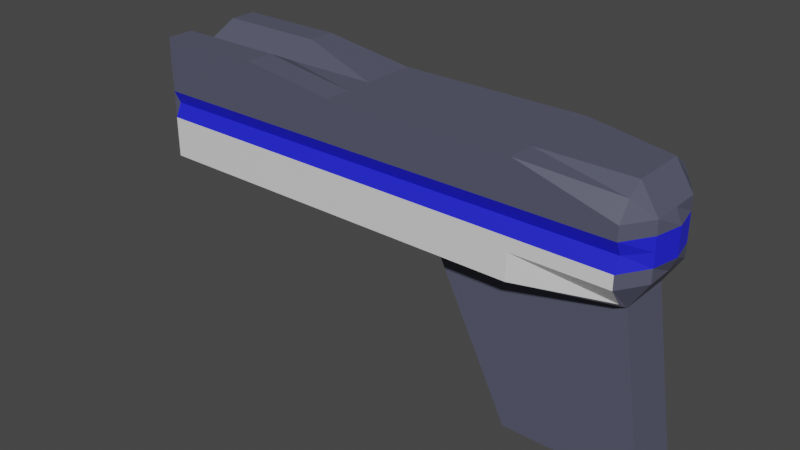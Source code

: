 # Source: Simple_Scanner.blend  (saved by Blender 3.2.14; exported with 4.5.12 LTS)
import bpy
from mathutils import Matrix  # noqa: F401  (used for matrix-valued properties, if any)

bpy.ops.wm.read_factory_settings(use_empty=True)
scene = bpy.context.scene
scene.name = 'Scene'

# ---- collections
col_collection = bpy.data.collections.new('Collection'); scene.collection.children.link(col_collection)

# ---- materials (node trees are filled in below, after node groups)
mat_silver = bpy.data.materials.new('Silver')
mat_silver.use_transparent_shadow = False
mat_blue = bpy.data.materials.new('Blue')
mat_blue.use_transparent_shadow = False
mat_dark_silver = bpy.data.materials.new('Dark Silver')
mat_dark_silver.use_transparent_shadow = False
mat_purple = bpy.data.materials.new('Purple')
mat_purple.use_transparent_shadow = False

# ---- material node trees
mat_silver.use_nodes = True; mat_silver.node_tree.nodes.clear()
_N = mat_silver.node_tree.nodes; _L = mat_silver.node_tree.links
n0 = _N.new('ShaderNodeBsdfPrincipled'); n0.name = 'Principled BSDF'; n0.location = (10, 300)
n0.distribution = 'GGX'
n0.subsurface_method = 'RANDOM_WALK_SKIN'
n0.inputs[3].default_value = 1.45
n0.inputs[27].default_value = (0.0, 0.0, 0.0, 1.0)
n0.inputs[28].default_value = 1.0
n1 = _N.new('ShaderNodeOutputMaterial'); n1.name = 'Material Output'; n1.location = (300, 300)
_L.new(n0.outputs[0], n1.inputs[0])
n1.is_active_output = True
mat_blue.use_nodes = True; mat_blue.node_tree.nodes.clear()
_N = mat_blue.node_tree.nodes; _L = mat_blue.node_tree.links
n0 = _N.new('ShaderNodeBsdfPrincipled'); n0.name = 'Principled BSDF'; n0.location = (10, 300)
n0.distribution = 'GGX'
n0.subsurface_method = 'RANDOM_WALK_SKIN'
n0.inputs[0].default_value = (0.01557, 0.01819, 0.8, 1.0)
n0.inputs[3].default_value = 1.45
n0.inputs[27].default_value = (0.0, 0.0, 0.0, 1.0)
n0.inputs[28].default_value = 1.0
n1 = _N.new('ShaderNodeOutputMaterial'); n1.name = 'Material Output'; n1.location = (300, 300)
_L.new(n0.outputs[0], n1.inputs[0])
n1.is_active_output = True
mat_dark_silver.use_nodes = True; mat_dark_silver.node_tree.nodes.clear()
_N = mat_dark_silver.node_tree.nodes; _L = mat_dark_silver.node_tree.links
n0 = _N.new('ShaderNodeBsdfPrincipled'); n0.name = 'Principled BSDF'; n0.location = (10, 300)
n0.distribution = 'GGX'
n0.subsurface_method = 'RANDOM_WALK_SKIN'
n0.inputs[0].default_value = (0.08935, 0.0947, 0.1424, 1.0)
n0.inputs[3].default_value = 1.45
n0.inputs[27].default_value = (0.0, 0.0, 0.0, 1.0)
n0.inputs[28].default_value = 1.0
n1 = _N.new('ShaderNodeOutputMaterial'); n1.name = 'Material Output'; n1.location = (300, 300)
_L.new(n0.outputs[0], n1.inputs[0])
n1.is_active_output = True
mat_purple.use_nodes = True; mat_purple.node_tree.nodes.clear()
_N = mat_purple.node_tree.nodes; _L = mat_purple.node_tree.links
n0 = _N.new('ShaderNodeBsdfPrincipled'); n0.name = 'Principled BSDF'; n0.location = (10, 300)
n0.distribution = 'GGX'
n0.subsurface_method = 'RANDOM_WALK_SKIN'
n0.inputs[0].default_value = (0.8, 0.1081, 0.4433, 1.0)
n0.inputs[3].default_value = 1.45
n0.inputs[27].default_value = (0.0, 0.0, 0.0, 1.0)
n0.inputs[28].default_value = 1.0
n1 = _N.new('ShaderNodeOutputMaterial'); n1.name = 'Material Output'; n1.location = (300, 300)
_L.new(n0.outputs[0], n1.inputs[0])
n1.is_active_output = True

# ---- world
world_world = bpy.data.worlds.new('World'); scene.world = world_world
world_world.use_nodes = True; world_world.node_tree.nodes.clear()
_N = world_world.node_tree.nodes; _L = world_world.node_tree.links
n0 = _N.new('ShaderNodeOutputWorld'); n0.name = 'World Output'; n0.location = (300, 300)
n1 = _N.new('ShaderNodeBackground'); n1.name = 'Background'; n1.location = (10, 300)
n1.inputs[0].default_value = (0.05088, 0.05088, 0.05088, 1.0)
_L.new(n1.outputs[0], n0.inputs[0])
n0.is_active_output = True
world_world.color = (0.05088, 0.05088, 0.05088)
world_world.use_sun_shadow = False
world_world.sun_shadow_jitter_overblur = 0.0

# ---- meshes
me_cube_001 = bpy.data.meshes.new('Cube.001')
me_cube_001.from_pydata([(-1.0, -1.0, -1.0), (-1.0, -1.0, 1.246), (-1.0, 1.0, -1.0), (-1.0, 1.0, 1.246), (1.0, -1.0, -1.0), (1.0, -1.0, 1.246), (1.0, 1.0, -1.0), (1.0, 1.0, 1.246), (-1.0, 0.0, -1.0), (-1.0, 0.0, 1.0), (1.0, 0.0, -1.0), (1.0, 0.0, 1.0), (-1.0, 0.5, 1.246), (1.0, 0.5, -1.0), (-1.0, 0.5, -1.0), (1.0, 0.5, 1.246), (-1.0, -0.5, -1.0), (1.0, -0.5, 1.246), (-1.0, -0.5, 1.246), (1.0, -0.5, -1.0), (-1.0, -0.8836, 0.0), (-1.0, 0.8836, 0.0), (1.0, 0.8836, 0.0), (1.0, -0.8836, 0.0), (4.499, 1.0, 1.0), (-1.0, 1.0, 0.25), (4.499, 1.0, 0.5), (-1.0, 0.5, 0.0), (-1.0, -0.5, 0.0), (4.499, 0.5, -1.0), (-1.0, -1.0, 0.5), (-1.0, 1.0, 0.5), (1.0, 1.0, 0.5), (1.0, -1.0, 0.5), (4.499, 0.0, -1.0), (-1.0, 0.0, 0.5), (4.499, -0.5, -1.0), (-1.0, 0.5, 0.5), (-1.0, -0.5, 0.5), (4.499, -0.5, 1.0), (-1.0, 1.0, -0.5), (1.0, 1.0, -0.5), (1.0, -1.0, -0.5), (4.499, 0.0, 1.0), (-1.0, 0.0, -0.5), (4.499, -1.0, 1.0), (-1.0, 0.5, -0.5), (-1.0, -0.5, -0.5), (4.499, 0.5, 1.0), (-1.0, -1.0, -0.5), (7.997, 1.0, -0.5), (7.997, 0.773, -0.8125), (7.997, 0.5, -1.0), (7.997, -0.5, 1.0), (7.997, -0.773, 0.8125), (7.997, -1.0, -0.5), (7.997, -0.773, -0.8125), (7.997, -0.5, -1.0), (7.997, 0.0, -1.0), (7.997, 0.5, 1.0), (7.997, 0.0, 1.0), (8.315, 0.0, -0.5), (7.997, 0.773, 0.8125), (8.315, 0.5, -0.5), (8.315, -0.5, -0.5), (7.997, 1.0, 0.5), (7.997, 0.8836, 0.0), (7.997, -1.0, 0.5), (7.997, -0.8836, 0.0), (8.315, 0.0, 0.5), (8.424, 0.0, 0.0), (8.315, 0.5, 0.5), (8.315, 0.5, 0.0), (8.315, -0.5, 0.5), (8.315, -0.5, 0.0), (4.499, 1.0, -1.0), (4.499, 1.0, -0.5), (4.499, 0.8836, 0.0), (4.499, -1.0, 0.5), (4.499, -0.8836, 0.0), (4.499, -1.0, -0.5), (4.499, -1.0, -1.0), (2.749, 0.5, -1.0), (2.749, -0.5, 1.0), (2.749, 0.5, 1.0), (2.749, -1.0, 1.0), (2.749, 0.0, 1.0), (2.749, -0.5, -1.0), (2.749, 0.0, -1.0), (2.749, 1.0, 0.5), (2.749, 1.0, -1.0), (2.749, 1.0, -0.5), (2.749, -1.0, 0.5), (2.749, -1.0, -0.5), (2.749, 1.0, 1.0), (2.749, 0.8836, 0.0), (2.749, -0.8836, 0.0), (2.749, -1.0, -1.0), (6.248, 1.0, 0.5), (-1.635, 0.0, 0.5), (6.248, -0.5, -1.0), (6.248, 0.0, 1.0), (6.248, -1.0, 1.0), (6.248, 0.5, 1.0), (6.248, -0.5, 1.0), (6.248, 0.5, -1.0), (6.248, 1.0, 1.0), (6.248, 0.8836, 0.0), (6.248, -0.8836, 0.0), (6.248, -1.0, -1.0), (6.248, 1.0, -1.0), (6.248, 1.0, -0.5), (6.248, -1.0, 0.5), (6.248, -1.0, -0.5), (7.235, 0.0, -4.017), (6.006, 0.0, -4.017), (7.235, -0.5, -4.017), (6.006, -0.5, -4.017), (7.235, 0.5, -4.017), (8.463, 0.5, -4.017), (8.463, -0.5, -4.017), (8.463, 0.0, -4.017), (6.006, 0.5, -4.017), (-1.635, 0.0, 0.0), (-1.635, 0.5, 0.5), (-1.635, 0.5, 0.0), (-1.635, -0.5, 0.5), (-1.635, -0.5, 0.0), (-1.635, 0.0, -0.5), (-1.635, 0.5, -0.5), (-1.635, -0.5, -0.5), (1.0, 1.0, 0.25), (1.0, -1.0, 0.25), (-1.0, 0.5, 0.25), (-1.0, -0.5, 0.25), (-1.0, -1.0, 0.25), (7.997, 1.0, 0.25), (7.997, -1.0, 0.25), (8.424, 0.0, 0.25), (8.315, 0.5, 0.25), (8.315, -0.5, 0.25), (4.499, -1.0, 0.25), (4.499, 1.0, 0.25), (2.749, 1.0, 0.25), (2.749, -1.0, 0.25), (6.248, -1.0, 0.25), (6.248, 1.0, 0.25), (-1.635, 0.0, 0.25), (-1.635, 0.5, 0.25), (-1.635, -0.5, 0.25), (-1.0, -1.0, -0.25), (-1.0, 1.0, -0.25), (1.0, 1.0, -0.25), (1.0, -1.0, -0.25), (-1.0, 0.5, -0.25), (-1.0, -0.5, -0.25), (7.997, 1.0, -0.25), (7.997, -1.0, -0.25), (8.424, 0.0, -0.25), (8.315, 0.5, -0.25), (8.315, -0.5, -0.25), (4.499, 1.0, -0.25), (4.499, -1.0, -0.25), (2.749, -1.0, -0.25), (2.749, 1.0, -0.25), (6.248, 1.0, -0.25), (6.248, -1.0, -0.25), (-1.635, 0.0, -0.25), (-1.635, 0.5, -0.25), (-1.635, -0.5, -0.25)], [], [(37, 12, 3, 31), (31, 3, 7, 32), (109, 100, 57, 56), (33, 5, 1, 30), (16, 19, 4, 0), (17, 18, 1, 5), (15, 12, 9, 11), (14, 13, 10, 8), (146, 98, 65, 136), (38, 18, 9, 35), (106, 103, 59, 62), (2, 6, 13, 14), (7, 3, 12, 15), (35, 9, 12, 37), (30, 1, 18, 38), (11, 9, 18, 17), (8, 10, 19, 16), (104, 102, 54, 53), (103, 101, 60, 59), (150, 20, 28, 155), (133, 27, 125, 148), (102, 112, 67, 54), (44, 47, 130, 128), (105, 110, 51, 52), (153, 23, 20, 150), (101, 104, 53, 60), (151, 21, 22, 152), (154, 27, 21, 151), (105, 52, 119, 118), (135, 30, 38, 134), (154, 46, 129, 168), (100, 36, 117, 116), (46, 44, 128, 129), (98, 106, 62, 65), (132, 33, 30, 135), (110, 111, 50, 51), (25, 31, 32, 131), (133, 37, 31, 25), (14, 46, 40, 2), (2, 40, 41, 6), (166, 113, 55, 157), (4, 42, 49, 0), (165, 107, 66, 156), (16, 47, 44, 8), (145, 108, 68, 137), (8, 44, 46, 14), (0, 49, 47, 16), (113, 109, 56, 55), (73, 53, 54, 67), (71, 59, 60, 69), (65, 62, 59, 71), (69, 60, 53, 73), (158, 70, 74, 160), (156, 66, 72, 159), (159, 72, 70, 158), (160, 74, 68, 157), (138, 69, 73, 140), (136, 65, 71, 139), (139, 71, 69, 138), (140, 73, 67, 137), (57, 64, 55, 56), (52, 63, 61, 58), (51, 50, 63, 52), (58, 61, 64, 57), (93, 97, 81, 80), (144, 96, 79, 141), (164, 95, 77, 161), (163, 93, 80, 162), (90, 91, 76, 75), (89, 94, 24, 26), (88, 82, 29, 34), (87, 88, 34, 36), (86, 83, 39, 43), (82, 90, 75, 29), (85, 92, 78, 45), (84, 86, 43, 48), (83, 85, 45, 39), (94, 84, 48, 24), (143, 89, 26, 142), (97, 87, 36, 81), (4, 19, 87, 97), (131, 32, 89, 143), (7, 15, 84, 94), (17, 5, 85, 83), (15, 11, 86, 84), (5, 33, 92, 85), (13, 6, 90, 82), (11, 17, 83, 86), (19, 10, 88, 87), (10, 13, 82, 88), (32, 7, 94, 89), (6, 41, 91, 90), (153, 42, 93, 163), (152, 22, 95, 164), (132, 23, 96, 144), (42, 4, 97, 93), (80, 81, 109, 113), (141, 79, 108, 145), (161, 77, 107, 165), (162, 80, 113, 166), (75, 76, 111, 110), (26, 24, 106, 98), (34, 29, 122, 115), (57, 100, 116, 120), (43, 39, 104, 101), (29, 75, 110, 105), (45, 78, 112, 102), (48, 43, 101, 103), (39, 45, 102, 104), (24, 48, 103, 106), (142, 26, 98, 146), (81, 36, 100, 109), (116, 114, 121, 120), (114, 118, 119, 121), (115, 122, 118, 114), (117, 115, 114, 116), (29, 105, 118, 122), (58, 57, 120, 121), (36, 34, 115, 117), (52, 58, 121, 119), (167, 123, 125, 168), (169, 127, 123, 167), (147, 99, 124, 148), (149, 126, 99, 147), (155, 28, 127, 169), (38, 35, 99, 126), (35, 37, 124, 99), (134, 38, 126, 149), (28, 134, 149, 127), (127, 149, 147, 123), (123, 147, 148, 125), (77, 142, 146, 107), (78, 141, 145, 112), (33, 132, 144, 92), (22, 131, 143, 95), (95, 143, 142, 77), (92, 144, 141, 78), (74, 140, 137, 68), (72, 139, 138, 70), (66, 136, 139, 72), (70, 138, 140, 74), (112, 145, 137, 67), (27, 133, 25, 21), (21, 25, 131, 22), (23, 132, 135, 20), (20, 135, 134, 28), (37, 133, 148, 124), (107, 146, 136, 66), (47, 155, 169, 130), (130, 169, 167, 128), (128, 167, 168, 129), (79, 162, 166, 108), (76, 161, 165, 111), (41, 152, 164, 91), (23, 153, 163, 96), (96, 163, 162, 79), (91, 164, 161, 76), (64, 160, 157, 55), (63, 159, 158, 61), (50, 156, 159, 63), (61, 158, 160, 64), (111, 165, 156, 50), (108, 166, 157, 68), (27, 154, 168, 125), (46, 154, 151, 40), (40, 151, 152, 41), (42, 153, 150, 49), (49, 150, 155, 47)])
me_cube_001.polygons.foreach_set('material_index', [2, 2, 0, 2, 0, 2, 2, 0, 2, 2, 2, 0, 2, 2, 2, 2, 0, 2, 2, 2, 2, 2, 2, 0, 1, 2, 1, 2, 2, 2, 2, 2, 2, 2, 2, 0, 2, 2, 2, 0, 0, 0, 1, 2, 1, 2, 2, 0, 2, 2, 2, 2, 1, 1, 1, 1, 2, 2, 2, 2, 2, 2, 2, 2, 0, 1, 1, 0, 0, 2, 0, 0, 2, 0, 2, 2, 2, 2, 2, 0, 0, 2, 2, 2, 2, 2, 0, 2, 0, 0, 2, 0, 0, 1, 1, 0, 0, 1, 1, 0, 0, 2, 2, 2, 2, 0, 2, 2, 2, 2, 2, 0, 2, 2, 2, 2, 2, 2, 2, 2, 3, 3, 3, 3, 2, 2, 2, 2, 2, 3, 3, 1, 2, 2, 1, 1, 2, 1, 1, 1, 1, 2, 2, 1, 1, 2, 2, 1, 2, 3, 3, 1, 0, 0, 1, 1, 0, 2, 2, 2, 2, 0, 1, 2, 2, 0, 0, 2])
_uv = me_cube_001.uv_layers.new(name='UVMap')
_uv.uv.foreach_set('vector', [0.5625, 0.1875, 0.625, 0.1875, 0.625, 0.25, 0.5625, 0.25, 0.5625, 0.25, 0.625, 0.25, 0.625, 0.5, 0.5625, 0.5, 0.375, 0.75, 0.375, 0.6875, 0.375, 0.6875, 0.375, 0.75, 0.5625, 0.75, 0.625, 0.75, 0.625, 1.0, 0.5625, 1.0, 0.125, 0.6875, 0.375, 0.6875, 0.375, 0.75, 0.125, 0.75, 0.625, 0.6875, 0.875, 0.6875, 0.875, 0.75, 0.625, 0.75, 0.625, 0.5625, 0.875, 0.5625, 0.875, 0.625, 0.625, 0.625, 0.125, 0.5625, 0.375, 0.5625, 0.375, 0.625, 0.125, 0.625, 0.5312, 0.5, 0.5625, 0.5, 0.5625, 0.5, 0.5312, 0.5, 0.5625, 0.0625, 0.625, 0.0625, 0.625, 0.125, 0.5625, 0.125, 0.625, 0.5, 0.625, 0.5625, 0.625, 0.5625, 0.625, 0.5, 0.125, 0.5, 0.375, 0.5, 0.375, 0.5625, 0.125, 0.5625, 0.625, 0.5, 0.875, 0.5, 0.875, 0.5625, 0.625, 0.5625, 0.5625, 0.125, 0.625, 0.125, 0.625, 0.1875, 0.5625, 0.1875, 0.5625, 0.0, 0.625, 0.0, 0.625, 0.0625, 0.5625, 0.0625, 0.625, 0.625, 0.875, 0.625, 0.875, 0.6875, 0.625, 0.6875, 0.125, 0.625, 0.375, 0.625, 0.375, 0.6875, 0.125, 0.6875, 0.625, 0.6875, 0.625, 0.75, 0.625, 0.75, 0.625, 0.6875, 0.625, 0.5625, 0.625, 0.625, 0.625, 0.625, 0.625, 0.5625, 0.4688, 0.0, 0.5, 0.0, 0.5, 0.0625, 0.4688, 0.0625, 0.5312, 0.1875, 0.5, 0.1875, 0.5, 0.1875, 0.5312, 0.1875, 0.625, 0.75, 0.5625, 0.75, 0.5625, 0.75, 0.625, 0.75, 0.4375, 0.125, 0.4375, 0.0625, 0.4375, 0.0625, 0.4375, 0.125, 0.375, 0.5625, 0.375, 0.5, 0.375, 0.5, 0.375, 0.5625, 0.4688, 0.75, 0.5, 0.75, 0.5, 1.0, 0.4688, 1.0, 0.625, 0.625, 0.625, 0.6875, 0.625, 0.6875, 0.625, 0.625, 0.4688, 0.25, 0.5, 0.25, 0.5, 0.5, 0.4688, 0.5, 0.4688, 0.1875, 0.5, 0.1875, 0.5, 0.25, 0.4688, 0.25, 0.375, 0.5625, 0.375, 0.5625, 0.375, 0.5625, 0.375, 0.5625, 0.5312, 0.0, 0.5625, 0.0, 0.5625, 0.0625, 0.5312, 0.0625, 0.4688, 0.1875, 0.4375, 0.1875, 0.4375, 0.1875, 0.4688, 0.1875, 0.375, 0.6875, 0.375, 0.6875, 0.375, 0.6875, 0.375, 0.6875, 0.4375, 0.1875, 0.4375, 0.125, 0.4375, 0.125, 0.4375, 0.1875, 0.5625, 0.5, 0.625, 0.5, 0.625, 0.5, 0.5625, 0.5, 0.5312, 0.75, 0.5625, 0.75, 0.5625, 1.0, 0.5312, 1.0, 0.375, 0.5, 0.4375, 0.5, 0.4375, 0.5, 0.375, 0.5, 0.5312, 0.25, 0.5625, 0.25, 0.5625, 0.5, 0.5312, 0.5, 0.5312, 0.1875, 0.5625, 0.1875, 0.5625, 0.25, 0.5312, 0.25, 0.375, 0.1875, 0.4375, 0.1875, 0.4375, 0.25, 0.375, 0.25, 0.375, 0.25, 0.4375, 0.25, 0.4375, 0.5, 0.375, 0.5, 0.4688, 0.75, 0.4375, 0.75, 0.4375, 0.75, 0.4688, 0.75, 0.375, 0.75, 0.4375, 0.75, 0.4375, 1.0, 0.375, 1.0, 0.4688, 0.5, 0.5, 0.5, 0.5, 0.5, 0.4688, 0.5, 0.375, 0.0625, 0.4375, 0.0625, 0.4375, 0.125, 0.375, 0.125, 0.5312, 0.75, 0.5, 0.75, 0.5, 0.75, 0.5312, 0.75, 0.375, 0.125, 0.4375, 0.125, 0.4375, 0.1875, 0.375, 0.1875, 0.375, 0.0, 0.4375, 0.0, 0.4375, 0.0625, 0.375, 0.0625, 0.4375, 0.75, 0.375, 0.75, 0.375, 0.75, 0.4375, 0.75, 0.5625, 0.6875, 0.625, 0.6875, 0.625, 0.75, 0.5625, 0.75, 0.5625, 0.5625, 0.625, 0.5625, 0.625, 0.625, 0.5625, 0.625, 0.5625, 0.5, 0.625, 0.5, 0.625, 0.5625, 0.5625, 0.5625, 0.5625, 0.625, 0.625, 0.625, 0.625, 0.6875, 0.5625, 0.6875, 0.4688, 0.625, 0.5, 0.625, 0.5, 0.6875, 0.4688, 0.6875, 0.4688, 0.5, 0.5, 0.5, 0.5, 0.5625, 0.4688, 0.5625, 0.4688, 0.5625, 0.5, 0.5625, 0.5, 0.625, 0.4688, 0.625, 0.4688, 0.6875, 0.5, 0.6875, 0.5, 0.75, 0.4688, 0.75, 0.5312, 0.625, 0.5625, 0.625, 0.5625, 0.6875, 0.5312, 0.6875, 0.5312, 0.5, 0.5625, 0.5, 0.5625, 0.5625, 0.5312, 0.5625, 0.5312, 0.5625, 0.5625, 0.5625, 0.5625, 0.625, 0.5312, 0.625, 0.5312, 0.6875, 0.5625, 0.6875, 0.5625, 0.75, 0.5312, 0.75, 0.375, 0.6875, 0.4375, 0.6875, 0.4375, 0.75, 0.375, 0.75, 0.375, 0.5625, 0.4375, 0.5625, 0.4375, 0.625, 0.375, 0.625, 0.375, 0.5, 0.4375, 0.5, 0.4375, 0.5625, 0.375, 0.5625, 0.375, 0.625, 0.4375, 0.625, 0.4375, 0.6875, 0.375, 0.6875, 0.4375, 0.75, 0.375, 0.75, 0.375, 0.75, 0.4375, 0.75, 0.5312, 0.75, 0.5, 0.75, 0.5, 0.75, 0.5312, 0.75, 0.4688, 0.5, 0.5, 0.5, 0.5, 0.5, 0.4688, 0.5, 0.4688, 0.75, 0.4375, 0.75, 0.4375, 0.75, 0.4688, 0.75, 0.375, 0.5, 0.4375, 0.5, 0.4375, 0.5, 0.375, 0.5, 0.5625, 0.5, 0.625, 0.5, 0.625, 0.5, 0.5625, 0.5, 0.375, 0.625, 0.375, 0.5625, 0.375, 0.5625, 0.375, 0.625, 0.375, 0.6875, 0.375, 0.625, 0.375, 0.625, 0.375, 0.6875, 0.625, 0.625, 0.625, 0.6875, 0.625, 0.6875, 0.625, 0.625, 0.375, 0.5625, 0.375, 0.5, 0.375, 0.5, 0.375, 0.5625, 0.625, 0.75, 0.5625, 0.75, 0.5625, 0.75, 0.625, 0.75, 0.625, 0.5625, 0.625, 0.625, 0.625, 0.625, 0.625, 0.5625, 0.625, 0.6875, 0.625, 0.75, 0.625, 0.75, 0.625, 0.6875, 0.625, 0.5, 0.625, 0.5625, 0.625, 0.5625, 0.625, 0.5, 0.5312, 0.5, 0.5625, 0.5, 0.5625, 0.5, 0.5312, 0.5, 0.375, 0.75, 0.375, 0.6875, 0.375, 0.6875, 0.375, 0.75, 0.375, 0.75, 0.375, 0.6875, 0.375, 0.6875, 0.375, 0.75, 0.5312, 0.5, 0.5625, 0.5, 0.5625, 0.5, 0.5312, 0.5, 0.625, 0.5, 0.625, 0.5625, 0.625, 0.5625, 0.625, 0.5, 0.625, 0.6875, 0.625, 0.75, 0.625, 0.75, 0.625, 0.6875, 0.625, 0.5625, 0.625, 0.625, 0.625, 0.625, 0.625, 0.5625, 0.625, 0.75, 0.5625, 0.75, 0.5625, 0.75, 0.625, 0.75, 0.375, 0.5625, 0.375, 0.5, 0.375, 0.5, 0.375, 0.5625, 0.625, 0.625, 0.625, 0.6875, 0.625, 0.6875, 0.625, 0.625, 0.375, 0.6875, 0.375, 0.625, 0.375, 0.625, 0.375, 0.6875, 0.375, 0.625, 0.375, 0.5625, 0.375, 0.5625, 0.375, 0.625, 0.5625, 0.5, 0.625, 0.5, 0.625, 0.5, 0.5625, 0.5, 0.375, 0.5, 0.4375, 0.5, 0.4375, 0.5, 0.375, 0.5, 0.4688, 0.75, 0.4375, 0.75, 0.4375, 0.75, 0.4688, 0.75, 0.4688, 0.5, 0.5, 0.5, 0.5, 0.5, 0.4688, 0.5, 0.5312, 0.75, 0.5, 0.75, 0.5, 0.75, 0.5312, 0.75, 0.4375, 0.75, 0.375, 0.75, 0.375, 0.75, 0.4375, 0.75, 0.4375, 0.75, 0.375, 0.75, 0.375, 0.75, 0.4375, 0.75, 0.5312, 0.75, 0.5, 0.75, 0.5, 0.75, 0.5312, 0.75, 0.4688, 0.5, 0.5, 0.5, 0.5, 0.5, 0.4688, 0.5, 0.4688, 0.75, 0.4375, 0.75, 0.4375, 0.75, 0.4688, 0.75, 0.375, 0.5, 0.4375, 0.5, 0.4375, 0.5, 0.375, 0.5, 0.5625, 0.5, 0.625, 0.5, 0.625, 0.5, 0.5625, 0.5, 0.375, 0.625, 0.375, 0.5625, 0.375, 0.5625, 0.375, 0.625, 0.375, 0.6875, 0.375, 0.6875, 0.375, 0.6875, 0.375, 0.6875, 0.625, 0.625, 0.625, 0.6875, 0.625, 0.6875, 0.625, 0.625, 0.375, 0.5625, 0.375, 0.5, 0.375, 0.5, 0.375, 0.5625, 0.625, 0.75, 0.5625, 0.75, 0.5625, 0.75, 0.625, 0.75, 0.625, 0.5625, 0.625, 0.625, 0.625, 0.625, 0.625, 0.5625, 0.625, 0.6875, 0.625, 0.75, 0.625, 0.75, 0.625, 0.6875, 0.625, 0.5, 0.625, 0.5625, 0.625, 0.5625, 0.625, 0.5, 0.5312, 0.5, 0.5625, 0.5, 0.5625, 0.5, 0.5312, 0.5, 0.375, 0.75, 0.375, 0.6875, 0.375, 0.6875, 0.375, 0.75, 0.375, 0.6875, 0.375, 0.625, 0.375, 0.625, 0.375, 0.6875, 0.375, 0.625, 0.375, 0.5625, 0.375, 0.5625, 0.375, 0.625, 0.375, 0.625, 0.375, 0.5625, 0.375, 0.5625, 0.375, 0.625, 0.375, 0.6875, 0.375, 0.625, 0.375, 0.625, 0.375, 0.6875, 0.375, 0.5625, 0.375, 0.5625, 0.375, 0.5625, 0.375, 0.5625, 0.375, 0.625, 0.375, 0.6875, 0.375, 0.6875, 0.375, 0.625, 0.375, 0.6875, 0.375, 0.625, 0.375, 0.625, 0.375, 0.6875, 0.375, 0.5625, 0.375, 0.625, 0.375, 0.625, 0.375, 0.5625, 0.4688, 0.125, 0.5, 0.125, 0.5, 0.1875, 0.4688, 0.1875, 0.4688, 0.0625, 0.5, 0.0625, 0.5, 0.125, 0.4688, 0.125, 0.5312, 0.125, 0.5625, 0.125, 0.5625, 0.1875, 0.5312, 0.1875, 0.5312, 0.0625, 0.5625, 0.0625, 0.5625, 0.125, 0.5312, 0.125, 0.4688, 0.0625, 0.5, 0.0625, 0.5, 0.0625, 0.4688, 0.0625, 0.5625, 0.0625, 0.5625, 0.125, 0.5625, 0.125, 0.5625, 0.0625, 0.5625, 0.125, 0.5625, 0.1875, 0.5625, 0.1875, 0.5625, 0.125, 0.5312, 0.0625, 0.5625, 0.0625, 0.5625, 0.0625, 0.5312, 0.0625, 0.5, 0.0625, 0.5312, 0.0625, 0.5312, 0.0625, 0.5, 0.0625, 0.5, 0.0625, 0.5312, 0.0625, 0.5312, 0.125, 0.5, 0.125, 0.5, 0.125, 0.5312, 0.125, 0.5312, 0.1875, 0.5, 0.1875, 0.5, 0.5, 0.5312, 0.5, 0.5312, 0.5, 0.5, 0.5, 0.5625, 0.75, 0.5312, 0.75, 0.5312, 0.75, 0.5625, 0.75, 0.5625, 0.75, 0.5312, 0.75, 0.5312, 0.75, 0.5625, 0.75, 0.5, 0.5, 0.5312, 0.5, 0.5312, 0.5, 0.5, 0.5, 0.5, 0.5, 0.5312, 0.5, 0.5312, 0.5, 0.5, 0.5, 0.5625, 0.75, 0.5312, 0.75, 0.5312, 0.75, 0.5625, 0.75, 0.5, 0.6875, 0.5312, 0.6875, 0.5312, 0.75, 0.5, 0.75, 0.5, 0.5625, 0.5312, 0.5625, 0.5312, 0.625, 0.5, 0.625, 0.5, 0.5, 0.5312, 0.5, 0.5312, 0.5625, 0.5, 0.5625, 0.5, 0.625, 0.5312, 0.625, 0.5312, 0.6875, 0.5, 0.6875, 0.5625, 0.75, 0.5312, 0.75, 0.5312, 0.75, 0.5625, 0.75, 0.5, 0.1875, 0.5312, 0.1875, 0.5312, 0.25, 0.5, 0.25, 0.5, 0.25, 0.5312, 0.25, 0.5312, 0.5, 0.5, 0.5, 0.5, 0.75, 0.5312, 0.75, 0.5312, 1.0, 0.5, 1.0, 0.5, 0.0, 0.5312, 0.0, 0.5312, 0.0625, 0.5, 0.0625, 0.5625, 0.1875, 0.5312, 0.1875, 0.5312, 0.1875, 0.5625, 0.1875, 0.5, 0.5, 0.5312, 0.5, 0.5312, 0.5, 0.5, 0.5, 0.4375, 0.0625, 0.4688, 0.0625, 0.4688, 0.0625, 0.4375, 0.0625, 0.4375, 0.0625, 0.4688, 0.0625, 0.4688, 0.125, 0.4375, 0.125, 0.4375, 0.125, 0.4688, 0.125, 0.4688, 0.1875, 0.4375, 0.1875, 0.5, 0.75, 0.4688, 0.75, 0.4688, 0.75, 0.5, 0.75, 0.4375, 0.5, 0.4688, 0.5, 0.4688, 0.5, 0.4375, 0.5, 0.4375, 0.5, 0.4688, 0.5, 0.4688, 0.5, 0.4375, 0.5, 0.5, 0.75, 0.4688, 0.75, 0.4688, 0.75, 0.5, 0.75, 0.5, 0.75, 0.4688, 0.75, 0.4688, 0.75, 0.5, 0.75, 0.4375, 0.5, 0.4688, 0.5, 0.4688, 0.5, 0.4375, 0.5, 0.4375, 0.6875, 0.4688, 0.6875, 0.4688, 0.75, 0.4375, 0.75, 0.4375, 0.5625, 0.4688, 0.5625, 0.4688, 0.625, 0.4375, 0.625, 0.4375, 0.5, 0.4688, 0.5, 0.4688, 0.5625, 0.4375, 0.5625, 0.4375, 0.625, 0.4688, 0.625, 0.4688, 0.6875, 0.4375, 0.6875, 0.4375, 0.5, 0.4688, 0.5, 0.4688, 0.5, 0.4375, 0.5, 0.5, 0.75, 0.4688, 0.75, 0.4688, 0.75, 0.5, 0.75, 0.5, 0.1875, 0.4688, 0.1875, 0.4688, 0.1875, 0.5, 0.1875, 0.4375, 0.1875, 0.4688, 0.1875, 0.4688, 0.25, 0.4375, 0.25, 0.4375, 0.25, 0.4688, 0.25, 0.4688, 0.5, 0.4375, 0.5, 0.4375, 0.75, 0.4688, 0.75, 0.4688, 1.0, 0.4375, 1.0, 0.4375, 0.0, 0.4688, 0.0, 0.4688, 0.0625, 0.4375, 0.0625])
me_cube_001.materials.append(mat_silver)
me_cube_001.materials.append(mat_blue)
me_cube_001.materials.append(mat_dark_silver)
me_cube_001.materials.append(mat_purple)
me_cube_001.update()

# ---- objects
ob_cube = bpy.data.objects.new('Cube', me_cube_001)

# ---- transforms, parenting, visibility, modifiers, constraints
ob_cube.location = (-0.009454, -0.01229, 0.007752)

# ---- collection membership
col_collection.objects.link(ob_cube)

# ---- scene / render settings (as saved in the file)
scene.frame_start = 1; scene.frame_end = 250; scene.frame_set(1)
scene.render.engine = 'BLENDER_EEVEE_NEXT'
scene.cycles.sampling_pattern = 'TABULATED_SOBOL'
scene.cycles.use_light_tree = False
scene.view_settings.view_transform = 'Filmic'
bpy.context.view_layer.update()

# ---- added for rendering (the .blend has no active camera and no usable light): camera, sun
cam_auto = bpy.data.cameras.new('AutoCamera')
cam_auto.lens = 50.0
cam_auto.sensor_width = 36.0
cam_auto.clip_end = 1000.0
ob_auto_camera = bpy.data.objects.new('AutoCamera', cam_auto)
scene.collection.objects.link(ob_auto_camera)
ob_auto_camera.location = (14.102, -12.849, 7.18023)
ob_auto_camera.rotation_euler = (1.09748, -7.21219e-08, 0.694738)
scene.camera = ob_auto_camera
light_auto_sun = bpy.data.lights.new('AutoSun', 'SUN')
light_auto_sun.energy = 3.0
light_auto_sun.angle = 0.0523599
ob_auto_sun = bpy.data.objects.new('AutoSun', light_auto_sun)
scene.collection.objects.link(ob_auto_sun)
ob_auto_sun.rotation_euler = (0.872665, 0.174533, 0.523599)
bpy.context.view_layer.update()
